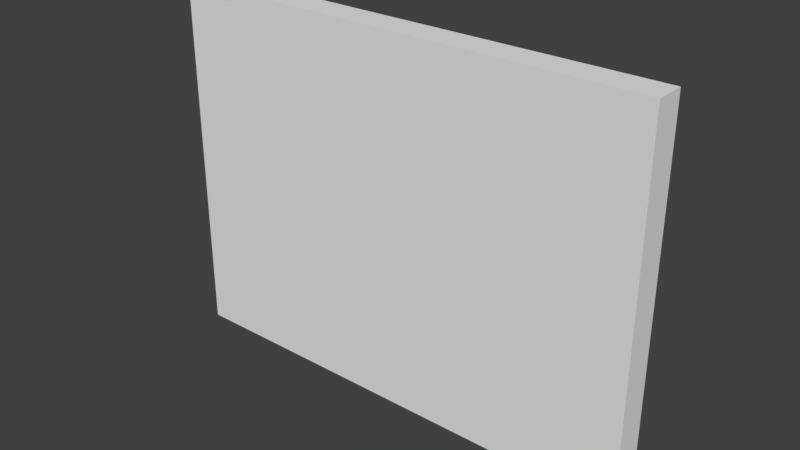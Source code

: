 # Source: SM_Wall_4x3x0.25.blend  (saved by Blender 2.79.0; exported with 4.5.12 LTS)
import bpy
from mathutils import Matrix  # noqa: F401  (used for matrix-valued properties, if any)

bpy.ops.wm.read_factory_settings(use_empty=True)
scene = bpy.context.scene
scene.name = 'Scene'

# ---- collections
col_collection_1 = bpy.data.collections.new('Collection 1'); scene.collection.children.link(col_collection_1)

# ---- world
world_world = bpy.data.worlds.new('World'); scene.world = world_world
world_world.color = (0.05088, 0.05088, 0.05088)
world_world.use_sun_shadow = False
world_world.sun_shadow_jitter_overblur = 0.0
world_world.cycles.sampling_method = 'MANUAL'

# ---- meshes
me_sm_wall_4x3x0_25 = bpy.data.meshes.new('SM_Wall 4x3x0.25')
me_sm_wall_4x3x0_25.from_pydata([(3.0, 0.0, 0.0), (3.0, 4.0, 0.0), (0.0, 4.0, 0.0), (0.0, 0.0, 0.0), (3.0, 0.0, 0.25), (3.0, 4.0, 0.25), (0.0, 4.0, 0.25), (0.0, 0.0, 0.25)], [], [(0, 3, 2, 1), (4, 5, 6, 7), (1, 5, 4, 0), (0, 4, 7, 3), (2, 6, 5, 1), (3, 7, 6, 2)])
me_sm_wall_4x3x0_25.use_remesh_preserve_volume = False
me_sm_wall_4x3x0_25.use_remesh_preserve_attributes = False
me_sm_wall_4x3x0_25.use_mirror_vertex_groups = False
me_sm_wall_4x3x0_25.update()

# ---- objects
ob_sm_wall_4x3x0_25 = bpy.data.objects.new('SM_Wall 4x3x0.25', me_sm_wall_4x3x0_25)

# ---- transforms, parenting, visibility, modifiers, constraints
ob_sm_wall_4x3x0_25.location = (0.0, 0.0, 0.0)
ob_sm_wall_4x3x0_25.rotation_euler = (-1.571, -1.571, 0.0)
ob_sm_wall_4x3x0_25.lineart.crease_threshold = 0.0

# ---- collection membership
col_collection_1.objects.link(ob_sm_wall_4x3x0_25)

# ---- scene / render settings (as saved in the file)
scene.frame_start = 1; scene.frame_end = 250; scene.frame_set(1)
scene.render.engine = 'BLENDER_EEVEE_NEXT'
scene.render.resolution_percentage = 50
scene.render.dither_intensity = 0.0
scene.cycles.use_denoising = False
scene.cycles.samples = 128
scene.cycles.sampling_pattern = 'TABULATED_SOBOL'
scene.cycles.use_adaptive_sampling = False
scene.cycles.use_light_tree = False
scene.cycles.blur_glossy = 0.0
scene.cycles.sample_clamp_indirect = 0.0
scene.view_settings.view_transform = 'Standard'
bpy.context.view_layer.update()

# ---- added for rendering (the .blend has no active camera and no usable light): camera, sun
cam_auto = bpy.data.cameras.new('AutoCamera')
cam_auto.lens = 50.0
cam_auto.sensor_width = 36.0
cam_auto.clip_end = 1000.0
ob_auto_camera = bpy.data.objects.new('AutoCamera', cam_auto)
scene.collection.objects.link(ob_auto_camera)
ob_auto_camera.location = (6.6319, -5.43328, 5.20552)
ob_auto_camera.rotation_euler = (1.09748, -7.21219e-08, 0.694738)
scene.camera = ob_auto_camera
light_auto_sun = bpy.data.lights.new('AutoSun', 'SUN')
light_auto_sun.energy = 3.0
light_auto_sun.angle = 0.0523599
ob_auto_sun = bpy.data.objects.new('AutoSun', light_auto_sun)
scene.collection.objects.link(ob_auto_sun)
ob_auto_sun.rotation_euler = (0.872665, 0.174533, 0.523599)
bpy.context.view_layer.update()
